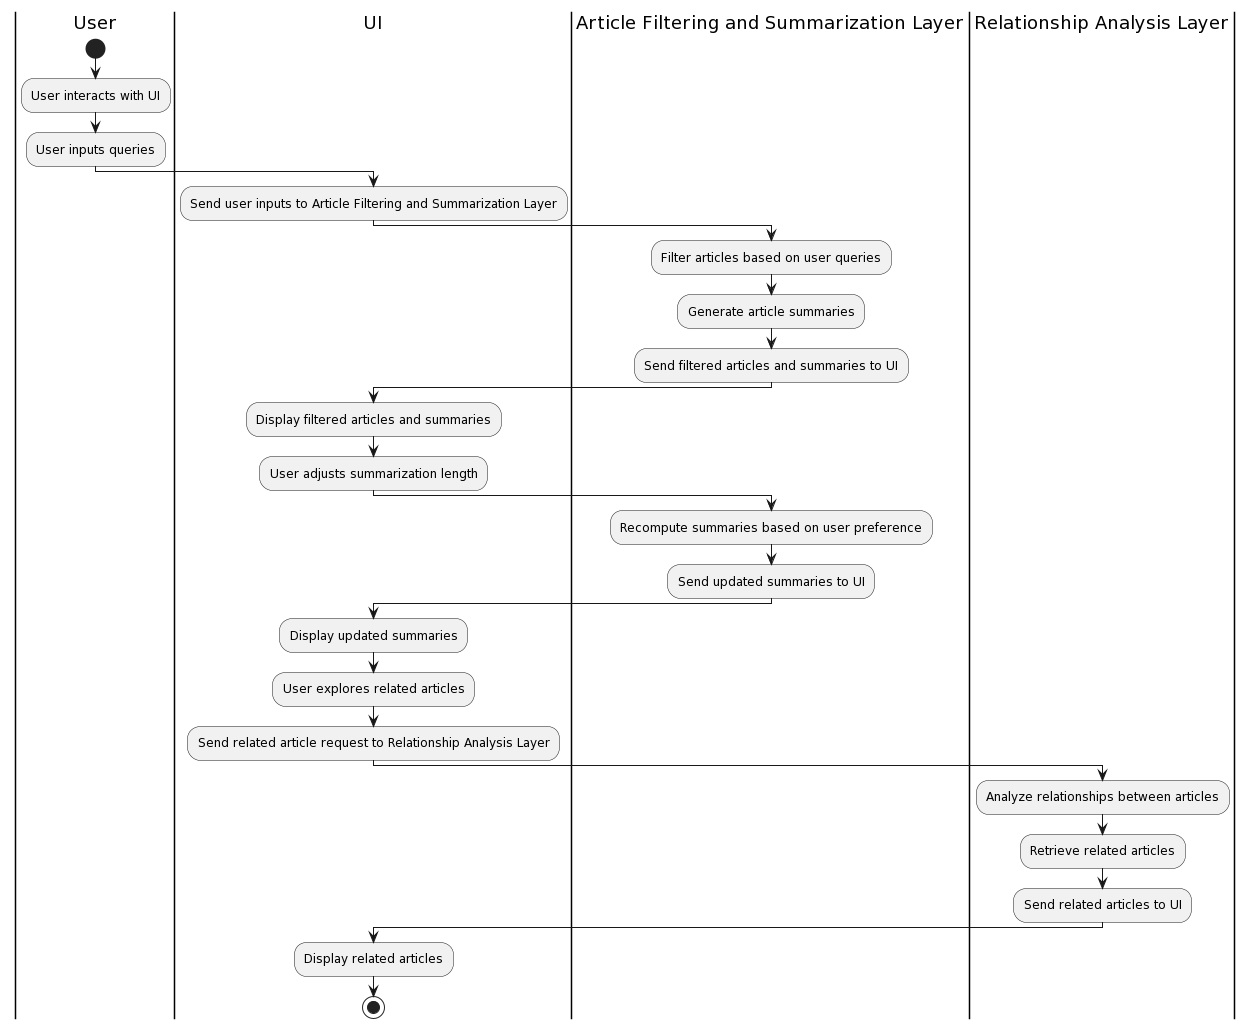

The diagram above was rendered by PlantUML. Its source (embedded in the PNG):
@startuml
|User|
start
:User interacts with UI;
:User inputs queries;
|UI|
:Send user inputs to Article Filtering and Summarization Layer;
|Article Filtering and Summarization Layer|
:Filter articles based on user queries;
:Generate article summaries;
:Send filtered articles and summaries to UI;
|UI|
:Display filtered articles and summaries;
:User adjusts summarization length;
|Article Filtering and Summarization Layer|
:Recompute summaries based on user preference;
:Send updated summaries to UI;
|UI|
:Display updated summaries;
:User explores related articles;
:Send related article request to Relationship Analysis Layer;
|Relationship Analysis Layer|
:Analyze relationships between articles;
:Retrieve related articles;
:Send related articles to UI;
|UI|
:Display related articles;
stop
@enduml